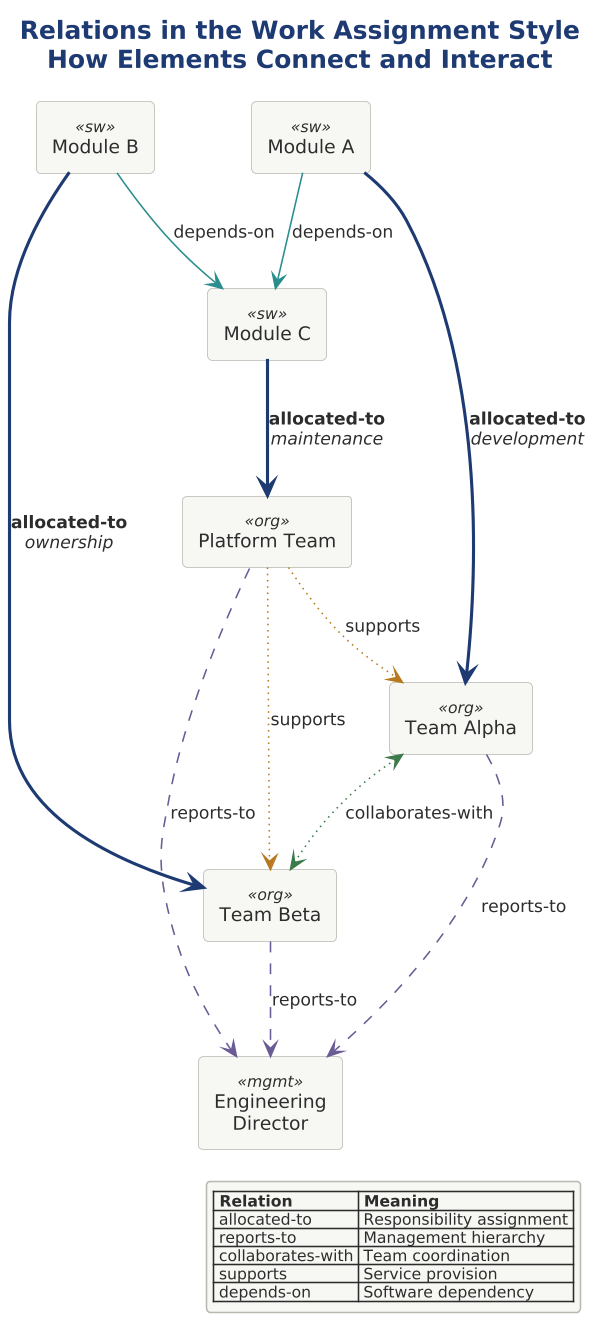

The diagram above was rendered by PlantUML. Its source (embedded in the PNG):
@startuml 03-relations

scale 1.5625



!include ../../../../../../tooling/styles/plantuml/structural/component-diagram-style.iuml

title <b>Relations in the Work Assignment Style</b>\nHow Elements Connect and Interact

rectangle "Module A" as mod_a <<sw>>
rectangle "Module B" as mod_b <<sw>>
rectangle "Module C" as mod_c <<sw>>

rectangle "Team Alpha" as team_a <<org>>
rectangle "Team Beta" as team_b <<org>>
rectangle "Platform Team" as team_p <<org>>

rectangle "Engineering\nDirector" as dir <<mgmt>>

mod_a -[$line_primary,bold]-> team_a : <b>allocated-to</b>\n//development//
mod_b -[$line_primary,bold]-> team_b : <b>allocated-to</b>\n//ownership//
mod_c -[$line_primary,bold]-> team_p : <b>allocated-to</b>\n//maintenance//

team_a -[$line_alt,dashed]-> dir : reports-to
team_b -[$line_alt,dashed]-> dir : reports-to
team_p -[$line_alt,dashed]-> dir : reports-to

team_a <-[$line_ok,dotted]-> team_b : collaborates-with

team_p -[$line_caution,dotted]-> team_a : supports
team_p -[$line_caution,dotted]-> team_b : supports

mod_a -[$line_dynamic]-> mod_c : depends-on
mod_b -[$line_dynamic]-> mod_c : depends-on

legend right
  |= Relation |= Meaning |
  | allocated-to | Responsibility assignment |
  | reports-to | Management hierarchy |
  | collaborates-with | Team coordination |
  | supports | Service provision |
  | depends-on | Software dependency |
endlegend

@enduml